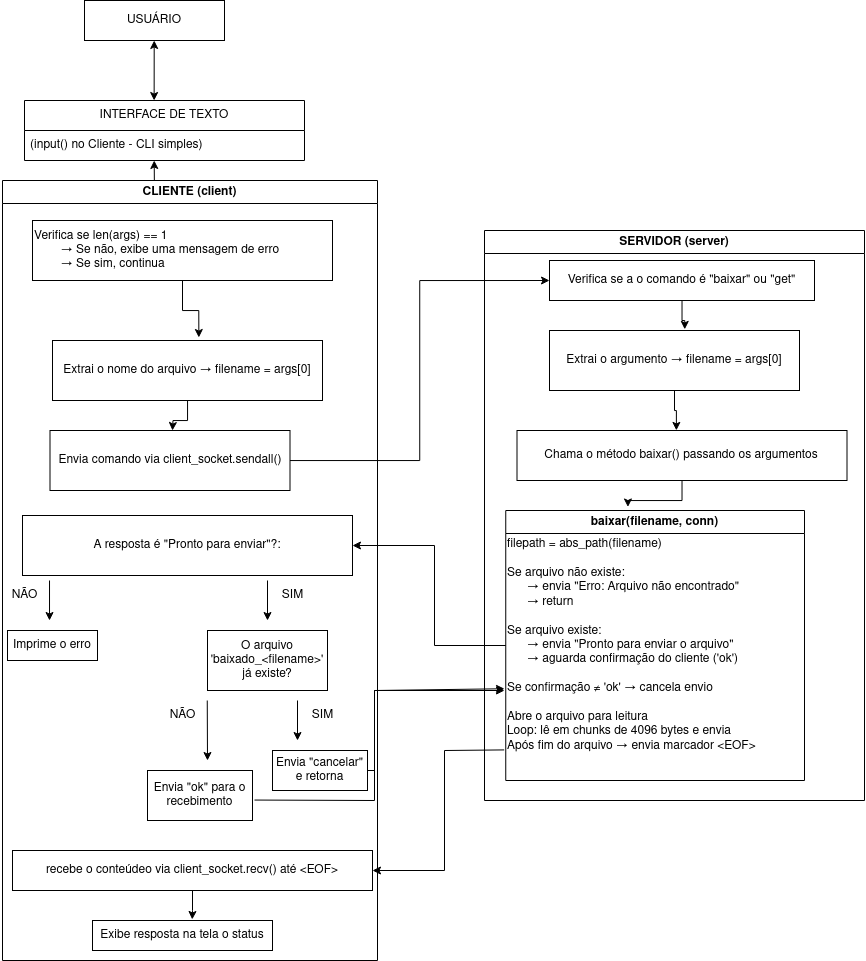

The diagram above was exported from draw.io. Its source (the exported page's mxGraphModel, read from the mxfile embedded in the PNG):
<mxGraphModel dx="1374" dy="717" grid="1" gridSize="10" guides="1" tooltips="1" connect="1" arrows="1" fold="1" page="1" pageScale="1" pageWidth="827" pageHeight="1169" math="0" shadow="0">
  <root>
    <mxCell id="0" />
    <mxCell id="1" parent="0" />
    <mxCell id="GGPEX5nT6V6ZdHWFZUPy-1" value="USUÁRIO" style="rounded=0;whiteSpace=wrap;html=1;" vertex="1" parent="1">
      <mxGeometry x="120" y="50" width="140" height="40" as="geometry" />
    </mxCell>
    <mxCell id="GGPEX5nT6V6ZdHWFZUPy-2" value="INTERFACE DE TEXTO" style="swimlane;fontStyle=0;childLayout=stackLayout;horizontal=1;startSize=30;horizontalStack=0;resizeParent=1;resizeParentMax=0;resizeLast=0;collapsible=1;marginBottom=0;whiteSpace=wrap;html=1;" vertex="1" parent="1">
      <mxGeometry x="60" y="150" width="280" height="60" as="geometry" />
    </mxCell>
    <mxCell id="GGPEX5nT6V6ZdHWFZUPy-3" value="(input() no Cliente - CLI simples)" style="text;strokeColor=none;fillColor=none;align=left;verticalAlign=middle;spacingLeft=4;spacingRight=4;overflow=hidden;points=[[0,0.5],[1,0.5]];portConstraint=eastwest;rotatable=0;whiteSpace=wrap;html=1;" vertex="1" parent="GGPEX5nT6V6ZdHWFZUPy-2">
      <mxGeometry y="30" width="280" height="30" as="geometry" />
    </mxCell>
    <mxCell id="GGPEX5nT6V6ZdHWFZUPy-4" value="" style="endArrow=classic;startArrow=classic;html=1;rounded=0;entryX=0.061;entryY=1.031;entryDx=0;entryDy=0;entryPerimeter=0;exitX=0.463;exitY=0;exitDx=0;exitDy=0;exitPerimeter=0;" edge="1" parent="1" source="GGPEX5nT6V6ZdHWFZUPy-2">
      <mxGeometry width="50" height="50" relative="1" as="geometry">
        <mxPoint x="189.71" y="128" as="sourcePoint" />
        <mxPoint x="189.71" y="90" as="targetPoint" />
      </mxGeometry>
    </mxCell>
    <mxCell id="GGPEX5nT6V6ZdHWFZUPy-5" value="" style="endArrow=classic;startArrow=classic;html=1;rounded=0;entryX=0.061;entryY=1.031;entryDx=0;entryDy=0;entryPerimeter=0;" edge="1" parent="1">
      <mxGeometry width="50" height="50" relative="1" as="geometry">
        <mxPoint x="190" y="250" as="sourcePoint" />
        <mxPoint x="189.71" y="210" as="targetPoint" />
      </mxGeometry>
    </mxCell>
    <mxCell id="GGPEX5nT6V6ZdHWFZUPy-6" value="CLIENTE (client)" style="swimlane;whiteSpace=wrap;html=1;" vertex="1" parent="1">
      <mxGeometry x="38" y="230" width="375" height="780" as="geometry" />
    </mxCell>
    <mxCell id="GGPEX5nT6V6ZdHWFZUPy-7" value="Extrai o nome do arquivo → filename = args[0]" style="whiteSpace=wrap;html=1;" vertex="1" parent="GGPEX5nT6V6ZdHWFZUPy-6">
      <mxGeometry x="50" y="160" width="270" height="60" as="geometry" />
    </mxCell>
    <mxCell id="GGPEX5nT6V6ZdHWFZUPy-8" value="Envia comando via client_socket.sendall()" style="whiteSpace=wrap;html=1;" vertex="1" parent="GGPEX5nT6V6ZdHWFZUPy-6">
      <mxGeometry x="47.5" y="250" width="240" height="60" as="geometry" />
    </mxCell>
    <mxCell id="GGPEX5nT6V6ZdHWFZUPy-9" value="recebe o conteúdeo via client_socket.recv() até &amp;lt;EOF&amp;gt;" style="whiteSpace=wrap;html=1;" vertex="1" parent="GGPEX5nT6V6ZdHWFZUPy-6">
      <mxGeometry x="10" y="670" width="360" height="40" as="geometry" />
    </mxCell>
    <mxCell id="GGPEX5nT6V6ZdHWFZUPy-10" value="Exibe resposta na tela o status" style="whiteSpace=wrap;html=1;" vertex="1" parent="GGPEX5nT6V6ZdHWFZUPy-6">
      <mxGeometry x="90" y="740" width="180" height="30" as="geometry" />
    </mxCell>
    <mxCell id="GGPEX5nT6V6ZdHWFZUPy-12" style="edgeStyle=orthogonalEdgeStyle;rounded=0;orthogonalLoop=1;jettySize=auto;html=1;" edge="1" parent="GGPEX5nT6V6ZdHWFZUPy-6" source="GGPEX5nT6V6ZdHWFZUPy-7">
      <mxGeometry relative="1" as="geometry">
        <mxPoint x="170" y="250" as="targetPoint" />
      </mxGeometry>
    </mxCell>
    <mxCell id="GGPEX5nT6V6ZdHWFZUPy-13" value="&lt;div align=&quot;left&quot;&gt;Verifica se len(args) == 1&amp;nbsp;&lt;/div&gt;&lt;div align=&quot;left&quot;&gt;&lt;span style=&quot;white-space: pre;&quot;&gt;&#09;&lt;/span&gt;→ Se não, exibe uma mensagem de erro&lt;/div&gt;&lt;div align=&quot;left&quot;&gt;&lt;span style=&quot;white-space: pre;&quot;&gt;&#09;&lt;/span&gt;→ Se sim, continua&lt;/div&gt;" style="whiteSpace=wrap;html=1;align=left;" vertex="1" parent="GGPEX5nT6V6ZdHWFZUPy-6">
      <mxGeometry x="30" y="40" width="300" height="60" as="geometry" />
    </mxCell>
    <mxCell id="GGPEX5nT6V6ZdHWFZUPy-14" style="edgeStyle=orthogonalEdgeStyle;rounded=0;orthogonalLoop=1;jettySize=auto;html=1;entryX=0.542;entryY=-0.05;entryDx=0;entryDy=0;entryPerimeter=0;" edge="1" parent="GGPEX5nT6V6ZdHWFZUPy-6" source="GGPEX5nT6V6ZdHWFZUPy-13" target="GGPEX5nT6V6ZdHWFZUPy-7">
      <mxGeometry relative="1" as="geometry" />
    </mxCell>
    <mxCell id="GGPEX5nT6V6ZdHWFZUPy-32" value="A resposta é &quot;Pronto para enviar&quot;?:" style="rounded=0;whiteSpace=wrap;html=1;" vertex="1" parent="GGPEX5nT6V6ZdHWFZUPy-6">
      <mxGeometry x="20" y="335" width="330" height="60" as="geometry" />
    </mxCell>
    <mxCell id="GGPEX5nT6V6ZdHWFZUPy-35" value="NÃO" style="text;html=1;align=center;verticalAlign=middle;resizable=0;points=[];autosize=1;strokeColor=none;fillColor=none;" vertex="1" parent="GGPEX5nT6V6ZdHWFZUPy-6">
      <mxGeometry x="-2.98" y="400" width="50" height="30" as="geometry" />
    </mxCell>
    <mxCell id="GGPEX5nT6V6ZdHWFZUPy-34" value="" style="endArrow=classic;html=1;rounded=0;" edge="1" parent="GGPEX5nT6V6ZdHWFZUPy-6">
      <mxGeometry width="50" height="50" relative="1" as="geometry">
        <mxPoint x="47.02" y="400" as="sourcePoint" />
        <mxPoint x="47.02" y="440" as="targetPoint" />
      </mxGeometry>
    </mxCell>
    <mxCell id="GGPEX5nT6V6ZdHWFZUPy-36" value="Imprime o erro" style="rounded=0;whiteSpace=wrap;html=1;" vertex="1" parent="GGPEX5nT6V6ZdHWFZUPy-6">
      <mxGeometry x="5" y="450" width="90" height="30" as="geometry" />
    </mxCell>
    <mxCell id="GGPEX5nT6V6ZdHWFZUPy-37" value="SIM" style="text;html=1;align=center;verticalAlign=middle;resizable=0;points=[];autosize=1;strokeColor=none;fillColor=none;" vertex="1" parent="GGPEX5nT6V6ZdHWFZUPy-6">
      <mxGeometry x="270" y="400" width="40" height="30" as="geometry" />
    </mxCell>
    <mxCell id="GGPEX5nT6V6ZdHWFZUPy-38" value="" style="endArrow=classic;html=1;rounded=0;" edge="1" parent="GGPEX5nT6V6ZdHWFZUPy-6">
      <mxGeometry width="50" height="50" relative="1" as="geometry">
        <mxPoint x="265" y="400" as="sourcePoint" />
        <mxPoint x="265" y="440" as="targetPoint" />
      </mxGeometry>
    </mxCell>
    <mxCell id="GGPEX5nT6V6ZdHWFZUPy-39" value="O arquivo 'baixado_&amp;lt;filename&amp;gt;' já existe?" style="rounded=0;whiteSpace=wrap;html=1;" vertex="1" parent="GGPEX5nT6V6ZdHWFZUPy-6">
      <mxGeometry x="205" y="450" width="120" height="60" as="geometry" />
    </mxCell>
    <mxCell id="GGPEX5nT6V6ZdHWFZUPy-40" value="SIM" style="text;html=1;align=center;verticalAlign=middle;resizable=0;points=[];autosize=1;strokeColor=none;fillColor=none;" vertex="1" parent="GGPEX5nT6V6ZdHWFZUPy-6">
      <mxGeometry x="300" y="520" width="40" height="30" as="geometry" />
    </mxCell>
    <mxCell id="GGPEX5nT6V6ZdHWFZUPy-41" value="" style="endArrow=classic;html=1;rounded=0;" edge="1" parent="GGPEX5nT6V6ZdHWFZUPy-6">
      <mxGeometry width="50" height="50" relative="1" as="geometry">
        <mxPoint x="295" y="520" as="sourcePoint" />
        <mxPoint x="295" y="560" as="targetPoint" />
      </mxGeometry>
    </mxCell>
    <mxCell id="GGPEX5nT6V6ZdHWFZUPy-42" value="Envia &quot;cancelar&quot; e retorna" style="rounded=0;whiteSpace=wrap;html=1;" vertex="1" parent="GGPEX5nT6V6ZdHWFZUPy-6">
      <mxGeometry x="270" y="570" width="95" height="40" as="geometry" />
    </mxCell>
    <mxCell id="GGPEX5nT6V6ZdHWFZUPy-43" value="NÃO" style="text;html=1;align=center;verticalAlign=middle;resizable=0;points=[];autosize=1;strokeColor=none;fillColor=none;" vertex="1" parent="GGPEX5nT6V6ZdHWFZUPy-6">
      <mxGeometry x="154.76000000000002" y="520" width="50" height="30" as="geometry" />
    </mxCell>
    <mxCell id="GGPEX5nT6V6ZdHWFZUPy-44" value="" style="endArrow=classic;html=1;rounded=0;" edge="1" parent="GGPEX5nT6V6ZdHWFZUPy-6">
      <mxGeometry width="50" height="50" relative="1" as="geometry">
        <mxPoint x="204.76000000000002" y="520" as="sourcePoint" />
        <mxPoint x="205" y="580" as="targetPoint" />
      </mxGeometry>
    </mxCell>
    <mxCell id="GGPEX5nT6V6ZdHWFZUPy-45" value="Envia &quot;ok&quot; para o recebimento" style="rounded=0;whiteSpace=wrap;html=1;" vertex="1" parent="GGPEX5nT6V6ZdHWFZUPy-6">
      <mxGeometry x="145" y="590" width="105" height="50" as="geometry" />
    </mxCell>
    <mxCell id="GGPEX5nT6V6ZdHWFZUPy-53" style="edgeStyle=orthogonalEdgeStyle;rounded=0;orthogonalLoop=1;jettySize=auto;html=1;entryX=0.554;entryY=-0.035;entryDx=0;entryDy=0;entryPerimeter=0;" edge="1" parent="GGPEX5nT6V6ZdHWFZUPy-6" source="GGPEX5nT6V6ZdHWFZUPy-9" target="GGPEX5nT6V6ZdHWFZUPy-10">
      <mxGeometry relative="1" as="geometry" />
    </mxCell>
    <mxCell id="GGPEX5nT6V6ZdHWFZUPy-15" value="SERVIDOR (server)" style="swimlane;whiteSpace=wrap;html=1;" vertex="1" parent="1">
      <mxGeometry x="520" y="280" width="380" height="570" as="geometry" />
    </mxCell>
    <mxCell id="GGPEX5nT6V6ZdHWFZUPy-17" value="Verifica se a o comando é &quot;baixar&quot; ou &quot;get&quot;" style="whiteSpace=wrap;html=1;" vertex="1" parent="GGPEX5nT6V6ZdHWFZUPy-15">
      <mxGeometry x="65" y="30" width="265" height="40" as="geometry" />
    </mxCell>
    <mxCell id="GGPEX5nT6V6ZdHWFZUPy-27" value="Extrai o argumento → filename = args[0]" style="whiteSpace=wrap;html=1;" vertex="1" parent="GGPEX5nT6V6ZdHWFZUPy-15">
      <mxGeometry x="65" y="100" width="250" height="60" as="geometry" />
    </mxCell>
    <mxCell id="GGPEX5nT6V6ZdHWFZUPy-18" value="&lt;div&gt;Chama o método baixar() passando os argumentos&lt;/div&gt;" style="whiteSpace=wrap;html=1;" vertex="1" parent="GGPEX5nT6V6ZdHWFZUPy-15">
      <mxGeometry x="32.5" y="200" width="330" height="50" as="geometry" />
    </mxCell>
    <mxCell id="GGPEX5nT6V6ZdHWFZUPy-19" value="baixar(filename, conn)" style="swimlane;whiteSpace=wrap;html=1;" vertex="1" parent="GGPEX5nT6V6ZdHWFZUPy-15">
      <mxGeometry x="21.25" y="280" width="298.75" height="270" as="geometry">
        <mxRectangle x="21.25" y="280" width="160" height="30" as="alternateBounds" />
      </mxGeometry>
    </mxCell>
    <mxCell id="GGPEX5nT6V6ZdHWFZUPy-20" value="filepath = abs_path(filename)&amp;nbsp;&amp;nbsp;&amp;nbsp;&amp;nbsp;&amp;nbsp;&amp;nbsp;&amp;nbsp;&amp;nbsp;&amp;nbsp;&amp;nbsp;&amp;nbsp;&amp;nbsp;&amp;nbsp;&amp;nbsp;&amp;nbsp;&amp;nbsp;&amp;nbsp;&amp;nbsp;&amp;nbsp;&amp;nbsp;&amp;nbsp;&amp;nbsp;&amp;nbsp;&amp;nbsp;&amp;nbsp;&amp;nbsp;&amp;nbsp;&amp;nbsp;&amp;nbsp; &lt;br&gt;&amp;nbsp;&amp;nbsp;&amp;nbsp;&amp;nbsp;&amp;nbsp;&amp;nbsp;&amp;nbsp;&amp;nbsp;&amp;nbsp;&amp;nbsp;&amp;nbsp;&amp;nbsp;&amp;nbsp;&amp;nbsp;&amp;nbsp;&amp;nbsp;&amp;nbsp;&amp;nbsp;&amp;nbsp;&amp;nbsp;&amp;nbsp;&amp;nbsp;&amp;nbsp;&amp;nbsp;&amp;nbsp;&amp;nbsp;&amp;nbsp;&amp;nbsp;&amp;nbsp;&amp;nbsp;&amp;nbsp;&amp;nbsp;&amp;nbsp;&amp;nbsp;&amp;nbsp;&amp;nbsp;&amp;nbsp;&amp;nbsp;&amp;nbsp;&amp;nbsp;&amp;nbsp;&amp;nbsp;&amp;nbsp;&amp;nbsp;&amp;nbsp;&amp;nbsp;&amp;nbsp;&amp;nbsp;&amp;nbsp;&amp;nbsp;&amp;nbsp;&amp;nbsp;&amp;nbsp;&amp;nbsp;&amp;nbsp;&amp;nbsp;&amp;nbsp; &lt;br&gt;Se arquivo não existe:&amp;nbsp;&amp;nbsp;&amp;nbsp;&amp;nbsp;&amp;nbsp;&amp;nbsp;&amp;nbsp;&amp;nbsp;&amp;nbsp;&amp;nbsp;&amp;nbsp;&amp;nbsp;&amp;nbsp;&amp;nbsp;&amp;nbsp;&amp;nbsp;&amp;nbsp;&amp;nbsp;&amp;nbsp;&amp;nbsp;&amp;nbsp;&amp;nbsp;&amp;nbsp;&amp;nbsp;&amp;nbsp;&amp;nbsp;&amp;nbsp;&amp;nbsp;&amp;nbsp;&amp;nbsp;&amp;nbsp;&amp;nbsp;&amp;nbsp;&amp;nbsp;&amp;nbsp;&amp;nbsp; &lt;br&gt;&amp;nbsp;&amp;nbsp; &amp;nbsp;&amp;nbsp; → envia &quot;Erro: Arquivo não encontrado&quot;&amp;nbsp;&amp;nbsp;&amp;nbsp;&amp;nbsp;&amp;nbsp;&amp;nbsp;&amp;nbsp;&amp;nbsp;&amp;nbsp;&amp;nbsp;&amp;nbsp;&amp;nbsp;&amp;nbsp;&amp;nbsp;&amp;nbsp;&amp;nbsp; &lt;br&gt;&amp;nbsp;&amp;nbsp;&amp;nbsp;&amp;nbsp;&amp;nbsp; → return&amp;nbsp;&amp;nbsp;&amp;nbsp;&amp;nbsp;&amp;nbsp;&amp;nbsp;&amp;nbsp;&amp;nbsp;&amp;nbsp;&amp;nbsp;&amp;nbsp;&amp;nbsp;&amp;nbsp;&amp;nbsp;&amp;nbsp;&amp;nbsp;&amp;nbsp;&amp;nbsp;&amp;nbsp;&amp;nbsp;&amp;nbsp;&amp;nbsp;&amp;nbsp;&amp;nbsp;&amp;nbsp;&amp;nbsp;&amp;nbsp;&amp;nbsp;&amp;nbsp;&amp;nbsp;&amp;nbsp;&amp;nbsp;&amp;nbsp;&amp;nbsp;&amp;nbsp;&amp;nbsp;&amp;nbsp;&amp;nbsp;&amp;nbsp;&amp;nbsp;&amp;nbsp;&amp;nbsp;&amp;nbsp;&amp;nbsp;&amp;nbsp;&amp;nbsp; &lt;br&gt;&lt;div&gt;&amp;nbsp;&amp;nbsp;&amp;nbsp;&amp;nbsp;&amp;nbsp;&amp;nbsp;&amp;nbsp;&amp;nbsp;&amp;nbsp;&amp;nbsp;&amp;nbsp;&amp;nbsp;&amp;nbsp;&amp;nbsp;&amp;nbsp;&amp;nbsp;&amp;nbsp;&amp;nbsp;&amp;nbsp;&amp;nbsp;&amp;nbsp;&amp;nbsp;&amp;nbsp;&amp;nbsp;&amp;nbsp;&amp;nbsp;&amp;nbsp;&amp;nbsp;&amp;nbsp;&amp;nbsp;&amp;nbsp;&amp;nbsp;&amp;nbsp;&amp;nbsp;&amp;nbsp;&amp;nbsp;&amp;nbsp;&amp;nbsp;&amp;nbsp;&amp;nbsp;&amp;nbsp;&amp;nbsp;&amp;nbsp;&amp;nbsp;&amp;nbsp;&amp;nbsp;&amp;nbsp;&amp;nbsp;&amp;nbsp;&amp;nbsp;&amp;nbsp;&amp;nbsp;&amp;nbsp;&amp;nbsp;&amp;nbsp;&amp;nbsp;&amp;nbsp;&amp;nbsp;&amp;nbsp;&amp;nbsp;&lt;/div&gt;&lt;div&gt;Se arquivo existe:&amp;nbsp;&amp;nbsp;&amp;nbsp;&amp;nbsp;&amp;nbsp;&amp;nbsp;&amp;nbsp;&amp;nbsp;&amp;nbsp;&amp;nbsp;&amp;nbsp;&amp;nbsp;&amp;nbsp;&amp;nbsp;&amp;nbsp;&amp;nbsp;&amp;nbsp;&amp;nbsp;&amp;nbsp;&amp;nbsp;&amp;nbsp;&amp;nbsp;&amp;nbsp;&amp;nbsp;&amp;nbsp;&amp;nbsp;&amp;nbsp;&amp;nbsp;&amp;nbsp;&amp;nbsp;&amp;nbsp;&amp;nbsp;&amp;nbsp;&amp;nbsp;&amp;nbsp;&amp;nbsp;&amp;nbsp;&amp;nbsp;&amp;nbsp;&amp;nbsp; &lt;/div&gt;&amp;nbsp;&amp;nbsp; &amp;nbsp;&amp;nbsp; → envia &quot;Pronto para enviar o arquivo&quot;&amp;nbsp;&amp;nbsp;&amp;nbsp;&amp;nbsp;&amp;nbsp;&amp;nbsp;&amp;nbsp;&amp;nbsp;&amp;nbsp;&amp;nbsp;&amp;nbsp;&amp;nbsp;&amp;nbsp;&amp;nbsp;&amp;nbsp;&amp;nbsp; &lt;br&gt;&amp;nbsp;&amp;nbsp;&amp;nbsp;&amp;nbsp;&amp;nbsp; → aguarda confirmação do cliente ('ok')&amp;nbsp;&amp;nbsp;&amp;nbsp;&amp;nbsp;&amp;nbsp;&amp;nbsp;&amp;nbsp;&amp;nbsp;&amp;nbsp;&amp;nbsp;&amp;nbsp;&amp;nbsp;&amp;nbsp;&amp;nbsp;&amp;nbsp; &lt;br&gt;&amp;nbsp;&amp;nbsp;&amp;nbsp;&amp;nbsp;&amp;nbsp;&amp;nbsp;&amp;nbsp;&amp;nbsp;&amp;nbsp;&amp;nbsp;&amp;nbsp;&amp;nbsp;&amp;nbsp;&amp;nbsp;&amp;nbsp;&amp;nbsp;&amp;nbsp;&amp;nbsp;&amp;nbsp;&amp;nbsp;&amp;nbsp;&amp;nbsp;&amp;nbsp;&amp;nbsp;&amp;nbsp;&amp;nbsp;&amp;nbsp;&amp;nbsp;&amp;nbsp;&amp;nbsp;&amp;nbsp;&amp;nbsp;&amp;nbsp;&amp;nbsp;&amp;nbsp;&amp;nbsp;&amp;nbsp;&amp;nbsp;&amp;nbsp;&amp;nbsp;&amp;nbsp;&amp;nbsp;&amp;nbsp;&amp;nbsp;&amp;nbsp;&amp;nbsp;&amp;nbsp;&amp;nbsp;&amp;nbsp;&amp;nbsp;&amp;nbsp;&amp;nbsp;&amp;nbsp;&amp;nbsp;&amp;nbsp;&amp;nbsp;&amp;nbsp;&amp;nbsp;&amp;nbsp; &lt;br&gt;Se confirmação ≠ 'ok' → cancela envio&amp;nbsp;&amp;nbsp;&amp;nbsp;&amp;nbsp;&amp;nbsp;&amp;nbsp;&amp;nbsp;&amp;nbsp;&amp;nbsp;&amp;nbsp;&amp;nbsp;&amp;nbsp;&amp;nbsp;&amp;nbsp;&amp;nbsp;&amp;nbsp;&amp;nbsp;&amp;nbsp;&amp;nbsp;&amp;nbsp;&amp;nbsp; &lt;br&gt;&lt;br&gt;Abre o arquivo para leitura&amp;nbsp;&amp;nbsp;&amp;nbsp;&amp;nbsp;&amp;nbsp;&amp;nbsp;&amp;nbsp;&amp;nbsp;&amp;nbsp;&amp;nbsp;&amp;nbsp;&amp;nbsp;&amp;nbsp;&amp;nbsp;&amp;nbsp;&amp;nbsp;&amp;nbsp;&amp;nbsp;&amp;nbsp;&amp;nbsp;&amp;nbsp;&amp;nbsp;&amp;nbsp;&amp;nbsp;&amp;nbsp;&amp;nbsp;&amp;nbsp;&amp;nbsp;&amp;nbsp;&amp;nbsp; &lt;br&gt;Loop: lê em chunks de 4096 bytes e envia&amp;nbsp;&amp;nbsp;&amp;nbsp;&amp;nbsp;&amp;nbsp;&amp;nbsp;&amp;nbsp;&amp;nbsp;&amp;nbsp;&amp;nbsp;&amp;nbsp;&amp;nbsp;&amp;nbsp;&amp;nbsp;&amp;nbsp;&amp;nbsp; &lt;br&gt;Após fim do arquivo → envia marcador &amp;lt;EOF&amp;gt; " style="text;html=1;align=left;verticalAlign=middle;resizable=0;points=[];autosize=1;strokeColor=none;fillColor=none;" vertex="1" parent="GGPEX5nT6V6ZdHWFZUPy-19">
      <mxGeometry y="20" width="310" height="230" as="geometry" />
    </mxCell>
    <mxCell id="GGPEX5nT6V6ZdHWFZUPy-22" style="edgeStyle=orthogonalEdgeStyle;rounded=0;orthogonalLoop=1;jettySize=auto;html=1;entryX=0.409;entryY=-0.013;entryDx=0;entryDy=0;entryPerimeter=0;" edge="1" parent="GGPEX5nT6V6ZdHWFZUPy-15" source="GGPEX5nT6V6ZdHWFZUPy-18" target="GGPEX5nT6V6ZdHWFZUPy-19">
      <mxGeometry relative="1" as="geometry" />
    </mxCell>
    <mxCell id="GGPEX5nT6V6ZdHWFZUPy-28" style="edgeStyle=orthogonalEdgeStyle;rounded=0;orthogonalLoop=1;jettySize=auto;html=1;entryX=0.541;entryY=-0.019;entryDx=0;entryDy=0;entryPerimeter=0;" edge="1" parent="GGPEX5nT6V6ZdHWFZUPy-15" source="GGPEX5nT6V6ZdHWFZUPy-17" target="GGPEX5nT6V6ZdHWFZUPy-27">
      <mxGeometry relative="1" as="geometry" />
    </mxCell>
    <mxCell id="GGPEX5nT6V6ZdHWFZUPy-29" style="edgeStyle=orthogonalEdgeStyle;rounded=0;orthogonalLoop=1;jettySize=auto;html=1;entryX=0.483;entryY=-0.002;entryDx=0;entryDy=0;entryPerimeter=0;" edge="1" parent="GGPEX5nT6V6ZdHWFZUPy-15" source="GGPEX5nT6V6ZdHWFZUPy-27" target="GGPEX5nT6V6ZdHWFZUPy-18">
      <mxGeometry relative="1" as="geometry" />
    </mxCell>
    <mxCell id="GGPEX5nT6V6ZdHWFZUPy-24" style="edgeStyle=orthogonalEdgeStyle;rounded=0;orthogonalLoop=1;jettySize=auto;html=1;entryX=0;entryY=0.5;entryDx=0;entryDy=0;" edge="1" parent="1" source="GGPEX5nT6V6ZdHWFZUPy-8" target="GGPEX5nT6V6ZdHWFZUPy-17">
      <mxGeometry relative="1" as="geometry" />
    </mxCell>
    <mxCell id="GGPEX5nT6V6ZdHWFZUPy-46" value="" style="endArrow=classic;html=1;rounded=0;exitX=0;exitY=0.5;exitDx=0;exitDy=0;entryX=1;entryY=0.5;entryDx=0;entryDy=0;" edge="1" parent="1" source="GGPEX5nT6V6ZdHWFZUPy-19" target="GGPEX5nT6V6ZdHWFZUPy-32">
      <mxGeometry width="50" height="50" relative="1" as="geometry">
        <mxPoint x="510" y="760" as="sourcePoint" />
        <mxPoint x="440" y="670" as="targetPoint" />
        <Array as="points">
          <mxPoint x="470" y="695" />
          <mxPoint x="470" y="595" />
        </Array>
      </mxGeometry>
    </mxCell>
    <mxCell id="GGPEX5nT6V6ZdHWFZUPy-47" value="" style="endArrow=classic;html=1;rounded=0;exitX=1.019;exitY=0.591;exitDx=0;exitDy=0;exitPerimeter=0;" edge="1" parent="1" source="GGPEX5nT6V6ZdHWFZUPy-45">
      <mxGeometry width="50" height="50" relative="1" as="geometry">
        <mxPoint x="510" y="830" as="sourcePoint" />
        <mxPoint x="540" y="740" as="targetPoint" />
        <Array as="points">
          <mxPoint x="410" y="850" />
          <mxPoint x="410" y="740" />
        </Array>
      </mxGeometry>
    </mxCell>
    <mxCell id="GGPEX5nT6V6ZdHWFZUPy-48" value="" style="endArrow=classic;html=1;rounded=0;entryX=-0.004;entryY=0.688;entryDx=0;entryDy=0;entryPerimeter=0;exitX=1;exitY=0.5;exitDx=0;exitDy=0;" edge="1" parent="1" source="GGPEX5nT6V6ZdHWFZUPy-42" target="GGPEX5nT6V6ZdHWFZUPy-20">
      <mxGeometry width="50" height="50" relative="1" as="geometry">
        <mxPoint x="510" y="830" as="sourcePoint" />
        <mxPoint x="560" y="780" as="targetPoint" />
        <Array as="points">
          <mxPoint x="410" y="820" />
          <mxPoint x="410" y="740" />
        </Array>
      </mxGeometry>
    </mxCell>
    <mxCell id="GGPEX5nT6V6ZdHWFZUPy-50" value="" style="endArrow=classic;html=1;rounded=0;exitX=-0.005;exitY=0.954;exitDx=0;exitDy=0;exitPerimeter=0;entryX=1;entryY=0.5;entryDx=0;entryDy=0;" edge="1" parent="1" source="GGPEX5nT6V6ZdHWFZUPy-20" target="GGPEX5nT6V6ZdHWFZUPy-9">
      <mxGeometry width="50" height="50" relative="1" as="geometry">
        <mxPoint x="413" y="980" as="sourcePoint" />
        <mxPoint x="663" y="870" as="targetPoint" />
        <Array as="points">
          <mxPoint x="480" y="800" />
          <mxPoint x="480" y="920" />
        </Array>
      </mxGeometry>
    </mxCell>
  </root>
</mxGraphModel>